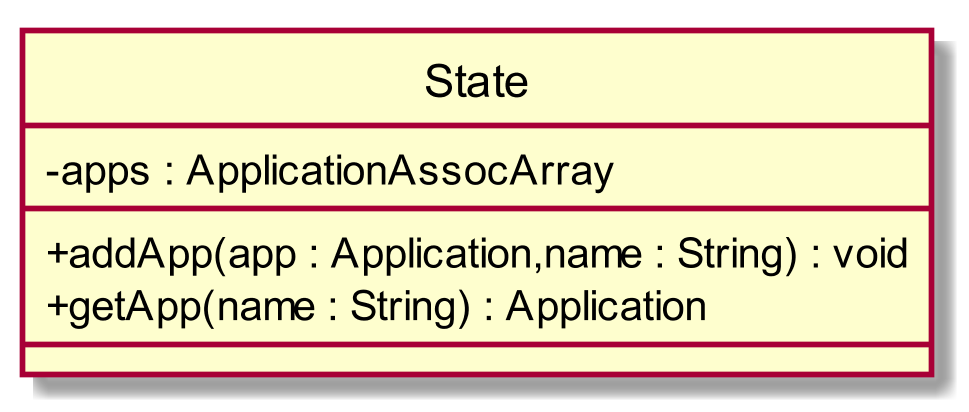

The diagram above was rendered by PlantUML. Its source (embedded in the PNG):
@startuml
scale 1000*1000
skinparam classAttributeIconSize 0
class State{
- apps : ApplicationAssocArray
__
+ addApp(app : Application,name : String) : void
+ getApp(name : String) : Application
__

}
hide circle
@enduml